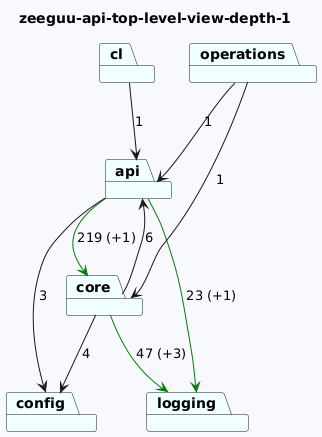

The diagram above was rendered by PlantUML. Its source (embedded in the PNG):
@startuml
skinparam backgroundColor GhostWhite
title zeeguu-api-top-level-view-depth-1
package "api" #Azure
package "core" #Azure
package "cl" #Azure
package "config" #Azure
package "logging" #Azure
package "operations" #Azure
"api"-->"logging" #Green : 23 (+1)
"api"-->"config"  : 3
"api"-->"core" #Green : 219 (+1)
"core"-->"logging" #Green : 47 (+3)
"core"-->"api"  : 6
"core"-->"config"  : 4
"cl"-->"api"  : 1


"operations"-->"api"  : 1
"operations"-->"core"  : 1
@enduml